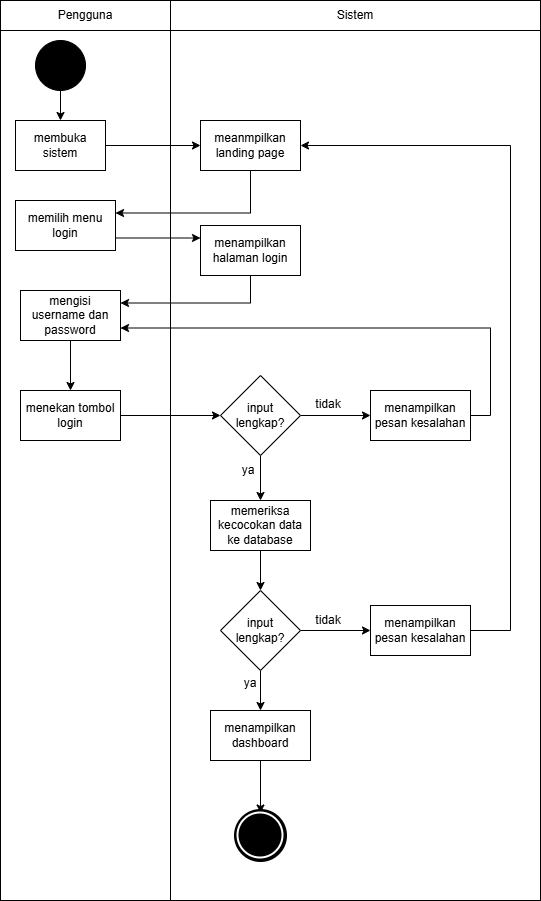

The diagram above was exported from draw.io. Its source (the exported page's mxGraphModel, read from the mxfile embedded in the PNG):
<mxGraphModel dx="478" dy="1058" grid="1" gridSize="10" guides="1" tooltips="1" connect="1" arrows="1" fold="1" page="1" pageScale="1" pageWidth="827" pageHeight="1169" math="0" shadow="0">
  <root>
    <mxCell id="0" />
    <mxCell id="1" parent="0" />
    <mxCell id="uuiA6U27vBgcmLvuyVwo-41" parent="1" style="rounded=0;whiteSpace=wrap;html=1;" value="" vertex="1">
      <mxGeometry height="870" width="370" x="440" y="130" as="geometry" />
    </mxCell>
    <mxCell id="uuiA6U27vBgcmLvuyVwo-40" parent="1" style="rounded=0;whiteSpace=wrap;html=1;" value="" vertex="1">
      <mxGeometry height="870" width="170" x="270" y="130" as="geometry" />
    </mxCell>
    <mxCell id="uuiA6U27vBgcmLvuyVwo-1" parent="1" style="rounded=0;whiteSpace=wrap;html=1;" value="Pengguna" vertex="1">
      <mxGeometry height="30" width="170" x="270" y="100" as="geometry" />
    </mxCell>
    <mxCell id="uuiA6U27vBgcmLvuyVwo-2" parent="1" style="rounded=0;whiteSpace=wrap;html=1;" value="Sistem" vertex="1">
      <mxGeometry height="30" width="370" x="440" y="100" as="geometry" />
    </mxCell>
    <mxCell id="uuiA6U27vBgcmLvuyVwo-5" edge="1" parent="1" source="uuiA6U27vBgcmLvuyVwo-3" style="edgeStyle=orthogonalEdgeStyle;rounded=0;orthogonalLoop=1;jettySize=auto;html=1;" target="uuiA6U27vBgcmLvuyVwo-4" value="">
      <mxGeometry relative="1" as="geometry" />
    </mxCell>
    <mxCell id="uuiA6U27vBgcmLvuyVwo-3" parent="1" style="ellipse;whiteSpace=wrap;html=1;fillColor=#000000;" value="" vertex="1">
      <mxGeometry height="50" width="50" x="305" y="140" as="geometry" />
    </mxCell>
    <mxCell id="uuiA6U27vBgcmLvuyVwo-12" edge="1" parent="1" source="uuiA6U27vBgcmLvuyVwo-4" style="edgeStyle=orthogonalEdgeStyle;rounded=0;orthogonalLoop=1;jettySize=auto;html=1;" target="uuiA6U27vBgcmLvuyVwo-6" value="">
      <mxGeometry relative="1" as="geometry" />
    </mxCell>
    <mxCell id="uuiA6U27vBgcmLvuyVwo-4" parent="1" style="rounded=0;whiteSpace=wrap;html=1;" value="membuka sistem" vertex="1">
      <mxGeometry height="50" width="90" x="285" y="220" as="geometry" />
    </mxCell>
    <mxCell id="uuiA6U27vBgcmLvuyVwo-13" edge="1" parent="1" source="uuiA6U27vBgcmLvuyVwo-6" style="edgeStyle=orthogonalEdgeStyle;rounded=0;orthogonalLoop=1;jettySize=auto;html=1;exitX=0.5;exitY=1;exitDx=0;exitDy=0;entryX=1;entryY=0.25;entryDx=0;entryDy=0;" target="uuiA6U27vBgcmLvuyVwo-7">
      <mxGeometry relative="1" as="geometry" />
    </mxCell>
    <mxCell id="uuiA6U27vBgcmLvuyVwo-6" parent="1" style="rounded=0;whiteSpace=wrap;html=1;" value="meanmpilkan landing page" vertex="1">
      <mxGeometry height="50" width="100" x="470" y="220" as="geometry" />
    </mxCell>
    <mxCell id="uuiA6U27vBgcmLvuyVwo-16" edge="1" parent="1" source="uuiA6U27vBgcmLvuyVwo-7" style="edgeStyle=orthogonalEdgeStyle;rounded=0;orthogonalLoop=1;jettySize=auto;html=1;exitX=1;exitY=0.75;exitDx=0;exitDy=0;entryX=0;entryY=0.25;entryDx=0;entryDy=0;" target="uuiA6U27vBgcmLvuyVwo-8">
      <mxGeometry relative="1" as="geometry" />
    </mxCell>
    <mxCell id="uuiA6U27vBgcmLvuyVwo-7" parent="1" style="rounded=0;whiteSpace=wrap;html=1;" value="memilih menu login" vertex="1">
      <mxGeometry height="50" width="100" x="285" y="300" as="geometry" />
    </mxCell>
    <mxCell id="uuiA6U27vBgcmLvuyVwo-17" edge="1" parent="1" source="uuiA6U27vBgcmLvuyVwo-8" style="edgeStyle=orthogonalEdgeStyle;rounded=0;orthogonalLoop=1;jettySize=auto;html=1;exitX=0.5;exitY=1;exitDx=0;exitDy=0;entryX=1;entryY=0.25;entryDx=0;entryDy=0;" target="uuiA6U27vBgcmLvuyVwo-9">
      <mxGeometry relative="1" as="geometry" />
    </mxCell>
    <mxCell id="uuiA6U27vBgcmLvuyVwo-8" parent="1" style="rounded=0;whiteSpace=wrap;html=1;" value="menampilkan halaman login" vertex="1">
      <mxGeometry height="50" width="100" x="470" y="325" as="geometry" />
    </mxCell>
    <mxCell id="uuiA6U27vBgcmLvuyVwo-18" edge="1" parent="1" source="uuiA6U27vBgcmLvuyVwo-9" style="edgeStyle=orthogonalEdgeStyle;rounded=0;orthogonalLoop=1;jettySize=auto;html=1;" target="uuiA6U27vBgcmLvuyVwo-10" value="">
      <mxGeometry relative="1" as="geometry" />
    </mxCell>
    <mxCell id="uuiA6U27vBgcmLvuyVwo-9" parent="1" style="rounded=0;whiteSpace=wrap;html=1;" value="mengisi username dan password" vertex="1">
      <mxGeometry height="50" width="100" x="290" y="390" as="geometry" />
    </mxCell>
    <mxCell id="uuiA6U27vBgcmLvuyVwo-19" edge="1" parent="1" source="uuiA6U27vBgcmLvuyVwo-10" style="edgeStyle=orthogonalEdgeStyle;rounded=0;orthogonalLoop=1;jettySize=auto;html=1;" target="uuiA6U27vBgcmLvuyVwo-11" value="">
      <mxGeometry relative="1" as="geometry" />
    </mxCell>
    <mxCell id="uuiA6U27vBgcmLvuyVwo-10" parent="1" style="rounded=0;whiteSpace=wrap;html=1;" value="menekan tombol login" vertex="1">
      <mxGeometry height="50" width="100" x="290" y="490" as="geometry" />
    </mxCell>
    <mxCell id="uuiA6U27vBgcmLvuyVwo-21" edge="1" parent="1" source="uuiA6U27vBgcmLvuyVwo-11" style="edgeStyle=orthogonalEdgeStyle;rounded=0;orthogonalLoop=1;jettySize=auto;html=1;" target="uuiA6U27vBgcmLvuyVwo-20" value="">
      <mxGeometry relative="1" as="geometry" />
    </mxCell>
    <mxCell id="uuiA6U27vBgcmLvuyVwo-26" edge="1" parent="1" source="uuiA6U27vBgcmLvuyVwo-11" style="edgeStyle=orthogonalEdgeStyle;rounded=0;orthogonalLoop=1;jettySize=auto;html=1;" target="uuiA6U27vBgcmLvuyVwo-25" value="">
      <mxGeometry relative="1" as="geometry" />
    </mxCell>
    <mxCell id="uuiA6U27vBgcmLvuyVwo-11" parent="1" style="rhombus;whiteSpace=wrap;html=1;" value="input&lt;br&gt;lengkap?" vertex="1">
      <mxGeometry height="80" width="80" x="490" y="475" as="geometry" />
    </mxCell>
    <mxCell id="uuiA6U27vBgcmLvuyVwo-30" edge="1" parent="1" source="uuiA6U27vBgcmLvuyVwo-20" style="edgeStyle=orthogonalEdgeStyle;rounded=0;orthogonalLoop=1;jettySize=auto;html=1;" target="uuiA6U27vBgcmLvuyVwo-29" value="">
      <mxGeometry relative="1" as="geometry" />
    </mxCell>
    <mxCell id="uuiA6U27vBgcmLvuyVwo-20" parent="1" style="rounded=0;whiteSpace=wrap;html=1;" value="memeriksa kecocokan data ke database" vertex="1">
      <mxGeometry height="50" width="100" x="480" y="600" as="geometry" />
    </mxCell>
    <mxCell id="uuiA6U27vBgcmLvuyVwo-22" parent="1" style="text;html=1;whiteSpace=wrap;strokeColor=none;fillColor=none;align=center;verticalAlign=middle;rounded=0;" value="ya" vertex="1">
      <mxGeometry height="30" width="60" x="488" y="555" as="geometry" />
    </mxCell>
    <mxCell id="uuiA6U27vBgcmLvuyVwo-23" parent="1" style="text;html=1;whiteSpace=wrap;strokeColor=none;fillColor=none;align=center;verticalAlign=middle;rounded=0;" value="tidak" vertex="1">
      <mxGeometry height="20" width="50" x="573" y="494" as="geometry" />
    </mxCell>
    <mxCell id="uuiA6U27vBgcmLvuyVwo-27" edge="1" parent="1" source="uuiA6U27vBgcmLvuyVwo-25" style="edgeStyle=orthogonalEdgeStyle;rounded=0;orthogonalLoop=1;jettySize=auto;html=1;exitX=1;exitY=0.5;exitDx=0;exitDy=0;entryX=1;entryY=0.75;entryDx=0;entryDy=0;" target="uuiA6U27vBgcmLvuyVwo-9">
      <mxGeometry relative="1" as="geometry" />
    </mxCell>
    <mxCell id="uuiA6U27vBgcmLvuyVwo-25" parent="1" style="rounded=0;whiteSpace=wrap;html=1;" value="menampilkan pesan kesalahan" vertex="1">
      <mxGeometry height="50" width="100" x="640" y="490" as="geometry" />
    </mxCell>
    <mxCell id="uuiA6U27vBgcmLvuyVwo-39" edge="1" parent="1" source="uuiA6U27vBgcmLvuyVwo-28" style="edgeStyle=orthogonalEdgeStyle;rounded=0;orthogonalLoop=1;jettySize=auto;html=1;" target="uuiA6U27vBgcmLvuyVwo-38" value="">
      <mxGeometry relative="1" as="geometry" />
    </mxCell>
    <mxCell id="uuiA6U27vBgcmLvuyVwo-28" parent="1" style="rounded=0;whiteSpace=wrap;html=1;" value="menampilkan dashboard" vertex="1">
      <mxGeometry height="50" width="100" x="480" y="810" as="geometry" />
    </mxCell>
    <mxCell id="uuiA6U27vBgcmLvuyVwo-31" edge="1" parent="1" source="uuiA6U27vBgcmLvuyVwo-29" style="edgeStyle=orthogonalEdgeStyle;rounded=0;orthogonalLoop=1;jettySize=auto;html=1;" target="uuiA6U27vBgcmLvuyVwo-28" value="">
      <mxGeometry relative="1" as="geometry" />
    </mxCell>
    <mxCell id="uuiA6U27vBgcmLvuyVwo-35" edge="1" parent="1" source="uuiA6U27vBgcmLvuyVwo-29" style="edgeStyle=orthogonalEdgeStyle;rounded=0;orthogonalLoop=1;jettySize=auto;html=1;exitX=1;exitY=0.5;exitDx=0;exitDy=0;" target="uuiA6U27vBgcmLvuyVwo-34">
      <mxGeometry relative="1" as="geometry" />
    </mxCell>
    <mxCell id="uuiA6U27vBgcmLvuyVwo-29" parent="1" style="rhombus;whiteSpace=wrap;html=1;" value="input&lt;br&gt;lengkap?" vertex="1">
      <mxGeometry height="80" width="80" x="490" y="690" as="geometry" />
    </mxCell>
    <mxCell id="uuiA6U27vBgcmLvuyVwo-32" parent="1" style="text;html=1;whiteSpace=wrap;strokeColor=none;fillColor=none;align=center;verticalAlign=middle;rounded=0;" value="ya" vertex="1">
      <mxGeometry height="30" width="60" x="490" y="768" as="geometry" />
    </mxCell>
    <mxCell id="uuiA6U27vBgcmLvuyVwo-33" parent="1" style="text;html=1;whiteSpace=wrap;strokeColor=none;fillColor=none;align=center;verticalAlign=middle;rounded=0;" value="tidak" vertex="1">
      <mxGeometry height="20" width="50" x="573" y="710" as="geometry" />
    </mxCell>
    <mxCell id="uuiA6U27vBgcmLvuyVwo-36" edge="1" parent="1" source="uuiA6U27vBgcmLvuyVwo-34" style="edgeStyle=orthogonalEdgeStyle;rounded=0;orthogonalLoop=1;jettySize=auto;html=1;exitX=1;exitY=0.5;exitDx=0;exitDy=0;entryX=1;entryY=0.5;entryDx=0;entryDy=0;" target="uuiA6U27vBgcmLvuyVwo-6">
      <mxGeometry relative="1" as="geometry">
        <Array as="points">
          <mxPoint x="780" y="730" />
          <mxPoint x="780" y="245" />
        </Array>
      </mxGeometry>
    </mxCell>
    <mxCell id="uuiA6U27vBgcmLvuyVwo-34" parent="1" style="rounded=0;whiteSpace=wrap;html=1;" value="menampilkan pesan kesalahan" vertex="1">
      <mxGeometry height="50" width="100" x="640" y="705" as="geometry" />
    </mxCell>
    <mxCell id="uuiA6U27vBgcmLvuyVwo-37" parent="1" style="ellipse;whiteSpace=wrap;html=1;fillColor=#000000;strokeWidth=3;" value="" vertex="1">
      <mxGeometry height="50" width="50" x="505" y="910" as="geometry" />
    </mxCell>
    <mxCell id="uuiA6U27vBgcmLvuyVwo-38" parent="1" style="ellipse;whiteSpace=wrap;html=1;fillColor=#000000;strokeColor=#FFFFFF;strokeWidth=2;" value="" vertex="1">
      <mxGeometry height="45" width="45" x="507.5" y="912.5" as="geometry" />
    </mxCell>
  </root>
</mxGraphModel>